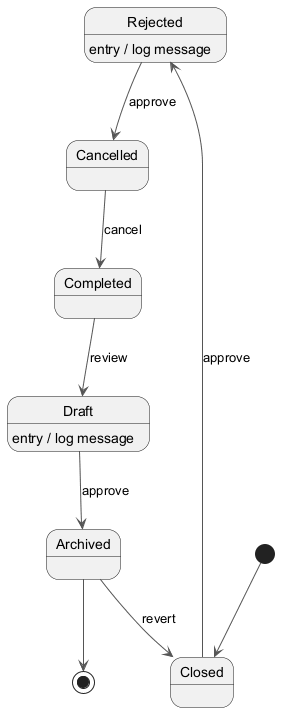

The diagram above was rendered by PlantUML. Its source (embedded in the PNG):
@startuml
skinparam backgroundColor #FFFFFF
skinparam classBackgroundColor #E8F4FA
skinparam classBorderColor #2C7DA0
skinparam ArrowColor #555555
[*] --> Closed
Closed --> Rejected : approve
Rejected --> Cancelled : approve
Rejected : entry / log message
Cancelled --> Completed : cancel
Completed --> Draft : review
Draft --> Archived : approve
Draft : entry / log message
Archived --> Closed : revert
Archived --> [*]
@enduml